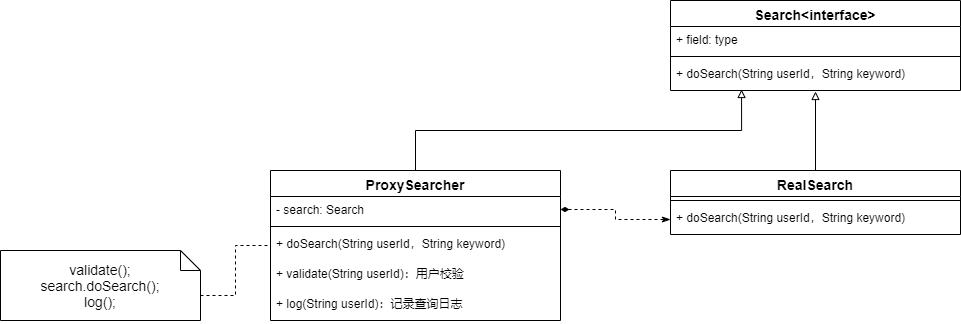

The diagram above was exported from draw.io. Its source (the exported page's mxGraphModel, read from the mxfile embedded in the PNG):
<mxGraphModel dx="2249" dy="822" grid="1" gridSize="10" guides="1" tooltips="1" connect="1" arrows="1" fold="1" page="1" pageScale="1" pageWidth="827" pageHeight="1169" math="0" shadow="0">
  <root>
    <mxCell id="0" />
    <mxCell id="1" parent="0" />
    <mxCell id="E5P0e1hmaMateV5JcW1m-1" value="Search&lt;interface&gt;" style="swimlane;fontStyle=1;align=center;verticalAlign=top;childLayout=stackLayout;horizontal=1;startSize=26;horizontalStack=0;resizeParent=1;resizeParentMax=0;resizeLast=0;collapsible=1;marginBottom=0;fontSize=14;" vertex="1" parent="1">
      <mxGeometry x="550" y="80" width="290" height="90" as="geometry" />
    </mxCell>
    <mxCell id="E5P0e1hmaMateV5JcW1m-2" value="+ field: type" style="text;strokeColor=none;fillColor=none;align=left;verticalAlign=top;spacingLeft=4;spacingRight=4;overflow=hidden;rotatable=0;points=[[0,0.5],[1,0.5]];portConstraint=eastwest;" vertex="1" parent="E5P0e1hmaMateV5JcW1m-1">
      <mxGeometry y="26" width="290" height="26" as="geometry" />
    </mxCell>
    <mxCell id="E5P0e1hmaMateV5JcW1m-3" value="" style="line;strokeWidth=1;fillColor=none;align=left;verticalAlign=middle;spacingTop=-1;spacingLeft=3;spacingRight=3;rotatable=0;labelPosition=right;points=[];portConstraint=eastwest;" vertex="1" parent="E5P0e1hmaMateV5JcW1m-1">
      <mxGeometry y="52" width="290" height="8" as="geometry" />
    </mxCell>
    <mxCell id="E5P0e1hmaMateV5JcW1m-4" value="+ doSearch(String userId，String keyword)" style="text;strokeColor=none;fillColor=none;align=left;verticalAlign=top;spacingLeft=4;spacingRight=4;overflow=hidden;rotatable=0;points=[[0,0.5],[1,0.5]];portConstraint=eastwest;" vertex="1" parent="E5P0e1hmaMateV5JcW1m-1">
      <mxGeometry y="60" width="290" height="30" as="geometry" />
    </mxCell>
    <mxCell id="E5P0e1hmaMateV5JcW1m-9" style="edgeStyle=orthogonalEdgeStyle;rounded=0;orthogonalLoop=1;jettySize=auto;html=1;exitX=0.5;exitY=0;exitDx=0;exitDy=0;entryX=0.5;entryY=1.033;entryDx=0;entryDy=0;entryPerimeter=0;fontSize=14;endArrow=block;endFill=0;" edge="1" parent="1" source="E5P0e1hmaMateV5JcW1m-5" target="E5P0e1hmaMateV5JcW1m-4">
      <mxGeometry relative="1" as="geometry" />
    </mxCell>
    <mxCell id="E5P0e1hmaMateV5JcW1m-5" value="RealSearch" style="swimlane;fontStyle=1;align=center;verticalAlign=top;childLayout=stackLayout;horizontal=1;startSize=26;horizontalStack=0;resizeParent=1;resizeParentMax=0;resizeLast=0;collapsible=1;marginBottom=0;fontSize=14;" vertex="1" parent="1">
      <mxGeometry x="550" y="250" width="290" height="64" as="geometry" />
    </mxCell>
    <mxCell id="E5P0e1hmaMateV5JcW1m-7" value="" style="line;strokeWidth=1;fillColor=none;align=left;verticalAlign=middle;spacingTop=-1;spacingLeft=3;spacingRight=3;rotatable=0;labelPosition=right;points=[];portConstraint=eastwest;" vertex="1" parent="E5P0e1hmaMateV5JcW1m-5">
      <mxGeometry y="26" width="290" height="8" as="geometry" />
    </mxCell>
    <mxCell id="E5P0e1hmaMateV5JcW1m-8" value="+ doSearch(String userId，String keyword)" style="text;strokeColor=none;fillColor=none;align=left;verticalAlign=top;spacingLeft=4;spacingRight=4;overflow=hidden;rotatable=0;points=[[0,0.5],[1,0.5]];portConstraint=eastwest;" vertex="1" parent="E5P0e1hmaMateV5JcW1m-5">
      <mxGeometry y="34" width="290" height="30" as="geometry" />
    </mxCell>
    <mxCell id="E5P0e1hmaMateV5JcW1m-21" style="edgeStyle=orthogonalEdgeStyle;rounded=0;orthogonalLoop=1;jettySize=auto;html=1;exitX=0.5;exitY=0;exitDx=0;exitDy=0;entryX=0.245;entryY=0.967;entryDx=0;entryDy=0;entryPerimeter=0;fontSize=14;endArrow=block;endFill=0;" edge="1" parent="1" source="E5P0e1hmaMateV5JcW1m-10" target="E5P0e1hmaMateV5JcW1m-4">
      <mxGeometry relative="1" as="geometry" />
    </mxCell>
    <mxCell id="E5P0e1hmaMateV5JcW1m-10" value="ProxySearcher" style="swimlane;fontStyle=1;align=center;verticalAlign=top;childLayout=stackLayout;horizontal=1;startSize=26;horizontalStack=0;resizeParent=1;resizeParentMax=0;resizeLast=0;collapsible=1;marginBottom=0;fontSize=14;" vertex="1" parent="1">
      <mxGeometry x="150" y="250" width="290" height="150" as="geometry" />
    </mxCell>
    <mxCell id="E5P0e1hmaMateV5JcW1m-11" value="- search: Search" style="text;strokeColor=none;fillColor=none;align=left;verticalAlign=top;spacingLeft=4;spacingRight=4;overflow=hidden;rotatable=0;points=[[0,0.5],[1,0.5]];portConstraint=eastwest;" vertex="1" parent="E5P0e1hmaMateV5JcW1m-10">
      <mxGeometry y="26" width="290" height="26" as="geometry" />
    </mxCell>
    <mxCell id="E5P0e1hmaMateV5JcW1m-12" value="" style="line;strokeWidth=1;fillColor=none;align=left;verticalAlign=middle;spacingTop=-1;spacingLeft=3;spacingRight=3;rotatable=0;labelPosition=right;points=[];portConstraint=eastwest;" vertex="1" parent="E5P0e1hmaMateV5JcW1m-10">
      <mxGeometry y="52" width="290" height="8" as="geometry" />
    </mxCell>
    <mxCell id="E5P0e1hmaMateV5JcW1m-13" value="+ doSearch(String userId，String keyword)" style="text;strokeColor=none;fillColor=none;align=left;verticalAlign=top;spacingLeft=4;spacingRight=4;overflow=hidden;rotatable=0;points=[[0,0.5],[1,0.5]];portConstraint=eastwest;" vertex="1" parent="E5P0e1hmaMateV5JcW1m-10">
      <mxGeometry y="60" width="290" height="30" as="geometry" />
    </mxCell>
    <mxCell id="E5P0e1hmaMateV5JcW1m-19" value="+ validate(String userId)：用户校验" style="text;strokeColor=none;fillColor=none;align=left;verticalAlign=top;spacingLeft=4;spacingRight=4;overflow=hidden;rotatable=0;points=[[0,0.5],[1,0.5]];portConstraint=eastwest;" vertex="1" parent="E5P0e1hmaMateV5JcW1m-10">
      <mxGeometry y="90" width="290" height="30" as="geometry" />
    </mxCell>
    <mxCell id="E5P0e1hmaMateV5JcW1m-18" value="+ log(String userId)：记录查询日志" style="text;strokeColor=none;fillColor=none;align=left;verticalAlign=top;spacingLeft=4;spacingRight=4;overflow=hidden;rotatable=0;points=[[0,0.5],[1,0.5]];portConstraint=eastwest;" vertex="1" parent="E5P0e1hmaMateV5JcW1m-10">
      <mxGeometry y="120" width="290" height="30" as="geometry" />
    </mxCell>
    <mxCell id="E5P0e1hmaMateV5JcW1m-22" style="edgeStyle=orthogonalEdgeStyle;rounded=0;orthogonalLoop=1;jettySize=auto;html=1;exitX=1;exitY=0.5;exitDx=0;exitDy=0;entryX=0;entryY=0.5;entryDx=0;entryDy=0;fontSize=14;endArrow=classicThin;endFill=1;startArrow=diamondThin;startFill=1;dashed=1;" edge="1" parent="1" source="E5P0e1hmaMateV5JcW1m-11" target="E5P0e1hmaMateV5JcW1m-8">
      <mxGeometry relative="1" as="geometry" />
    </mxCell>
    <mxCell id="E5P0e1hmaMateV5JcW1m-24" style="edgeStyle=orthogonalEdgeStyle;rounded=0;orthogonalLoop=1;jettySize=auto;html=1;exitX=0;exitY=0;exitDx=200;exitDy=45;exitPerimeter=0;entryX=0;entryY=0.5;entryDx=0;entryDy=0;dashed=1;fontSize=14;startArrow=none;startFill=0;endArrow=none;endFill=0;" edge="1" parent="1" source="E5P0e1hmaMateV5JcW1m-23" target="E5P0e1hmaMateV5JcW1m-13">
      <mxGeometry relative="1" as="geometry" />
    </mxCell>
    <mxCell id="E5P0e1hmaMateV5JcW1m-23" value="validate();&lt;br&gt;search.doSearch();&lt;br&gt;log();" style="shape=note;size=20;whiteSpace=wrap;html=1;fontSize=14;" vertex="1" parent="1">
      <mxGeometry x="-120" y="330" width="200" height="70" as="geometry" />
    </mxCell>
  </root>
</mxGraphModel>